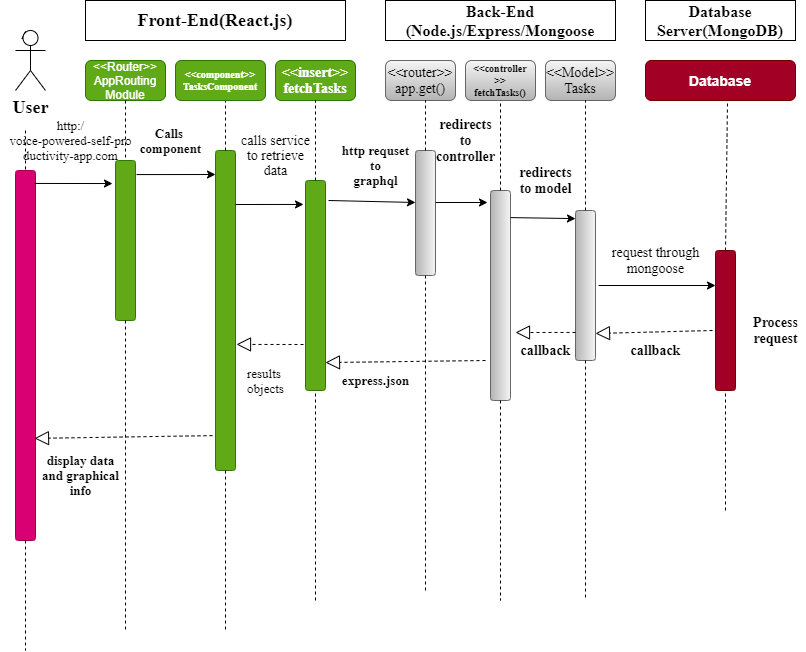

The diagram above was exported from draw.io. Its source (the exported page's mxGraphModel, read from the mxfile embedded in the PNG):
<mxGraphModel dx="682" dy="687" grid="1" gridSize="10" guides="1" tooltips="1" connect="1" arrows="1" fold="1" page="1" pageScale="1" pageWidth="850" pageHeight="1100" math="0" shadow="0">
  <root>
    <mxCell id="0" />
    <mxCell id="1" parent="0" />
    <mxCell id="hq1FBOOwmCVYk8TP00cu-3" style="edgeStyle=orthogonalEdgeStyle;rounded=0;orthogonalLoop=1;jettySize=auto;html=1;exitX=0.25;exitY=0.1;exitDx=0;exitDy=0;exitPerimeter=0;" parent="1" source="hq1FBOOwmCVYk8TP00cu-1" edge="1">
      <mxGeometry relative="1" as="geometry">
        <mxPoint x="60" y="70" as="targetPoint" />
      </mxGeometry>
    </mxCell>
    <mxCell id="hq1FBOOwmCVYk8TP00cu-1" value="&lt;font face=&quot;Times New Roman&quot; size=&quot;1&quot;&gt;&lt;b style=&quot;font-size: 18px&quot;&gt;User&lt;/b&gt;&lt;/font&gt;" style="shape=umlActor;verticalLabelPosition=bottom;verticalAlign=top;html=1;outlineConnect=0;" parent="1" vertex="1">
      <mxGeometry x="50" y="70" width="30" height="60" as="geometry" />
    </mxCell>
    <mxCell id="hq1FBOOwmCVYk8TP00cu-2" value="Front-End(React.js)" style="rounded=0;whiteSpace=wrap;html=1;fontFamily=Times New Roman;fontStyle=1;fontSize=18;" parent="1" vertex="1">
      <mxGeometry x="120" y="40" width="260" height="40" as="geometry" />
    </mxCell>
    <mxCell id="hq1FBOOwmCVYk8TP00cu-4" value="Back-End&lt;br&gt;(Node.js/Express/Mongoose" style="rounded=0;whiteSpace=wrap;html=1;fontFamily=Times New Roman;fontStyle=1;fontSize=16;" parent="1" vertex="1">
      <mxGeometry x="420" y="40" width="230" height="40" as="geometry" />
    </mxCell>
    <mxCell id="hq1FBOOwmCVYk8TP00cu-5" value="Database Server(MongoDB)" style="rounded=0;whiteSpace=wrap;html=1;fontFamily=Times New Roman;fontSize=16;fontStyle=1" parent="1" vertex="1">
      <mxGeometry x="680" y="40" width="150" height="40" as="geometry" />
    </mxCell>
    <mxCell id="hq1FBOOwmCVYk8TP00cu-6" value="&amp;lt;&amp;lt;Router&amp;gt;&amp;gt;&lt;br&gt;AppRouting&lt;br&gt;Module" style="rounded=1;whiteSpace=wrap;html=1;fillColor=#60a917;strokeColor=#2D7600;fontColor=#ffffff;" parent="1" vertex="1">
      <mxGeometry x="120" y="100" width="80" height="40" as="geometry" />
    </mxCell>
    <mxCell id="HimexdIa_nyhEuFzRo-0-1" value="&amp;lt;&amp;lt;insert&amp;gt;&amp;gt;&lt;br&gt;fetchTasks" style="rounded=1;whiteSpace=wrap;html=1;fillColor=#60a917;strokeColor=#2D7600;fontColor=#ffffff;fontFamily=Times New Roman;fontSize=14;fontStyle=1" parent="1" vertex="1">
      <mxGeometry x="310" y="100" width="80" height="40" as="geometry" />
    </mxCell>
    <mxCell id="HimexdIa_nyhEuFzRo-0-2" value="&amp;lt;&amp;lt;router&amp;gt;&amp;gt;&lt;br&gt;app.get()" style="rounded=1;whiteSpace=wrap;html=1;gradientColor=#b3b3b3;fillColor=#f5f5f5;strokeColor=#666666;fontFamily=Times New Roman;fontSize=14;" parent="1" vertex="1">
      <mxGeometry x="420" y="100" width="70" height="40" as="geometry" />
    </mxCell>
    <mxCell id="HimexdIa_nyhEuFzRo-0-3" value="&amp;lt;&amp;lt;controller&lt;br style=&quot;font-size: 10px&quot;&gt;&amp;gt;&amp;gt;&lt;br style=&quot;font-size: 10px&quot;&gt;fetchTasks()" style="rounded=1;whiteSpace=wrap;html=1;gradientColor=#b3b3b3;fillColor=#f5f5f5;strokeColor=#666666;fontSize=10;fontStyle=1;fontFamily=Times New Roman;" parent="1" vertex="1">
      <mxGeometry x="500" y="100" width="70" height="40" as="geometry" />
    </mxCell>
    <mxCell id="HimexdIa_nyhEuFzRo-0-4" value="&amp;lt;&amp;lt;Model&amp;gt;&amp;gt;&lt;br&gt;Tasks" style="rounded=1;whiteSpace=wrap;html=1;gradientColor=#b3b3b3;fillColor=#f5f5f5;strokeColor=#666666;fontSize=14;fontFamily=Times New Roman;" parent="1" vertex="1">
      <mxGeometry x="580" y="100" width="70" height="40" as="geometry" />
    </mxCell>
    <mxCell id="HimexdIa_nyhEuFzRo-0-5" value="Database" style="rounded=1;whiteSpace=wrap;html=1;fillColor=#a20025;strokeColor=#6F0000;fontColor=#ffffff;fontSize=14;fontStyle=1" parent="1" vertex="1">
      <mxGeometry x="680" y="100" width="150" height="40" as="geometry" />
    </mxCell>
    <mxCell id="HimexdIa_nyhEuFzRo-0-6" value="" style="rounded=1;whiteSpace=wrap;html=1;direction=south;fillColor=#d80073;strokeColor=#A50040;fontColor=#ffffff;" parent="1" vertex="1">
      <mxGeometry x="50" y="210" width="20" height="370" as="geometry" />
    </mxCell>
    <mxCell id="HimexdIa_nyhEuFzRo-0-7" value="" style="rounded=1;whiteSpace=wrap;html=1;direction=south;fillColor=#60a917;strokeColor=#2D7600;fontColor=#ffffff;" parent="1" vertex="1">
      <mxGeometry x="150" y="200" width="20" height="160" as="geometry" />
    </mxCell>
    <mxCell id="HimexdIa_nyhEuFzRo-0-8" value="" style="rounded=1;whiteSpace=wrap;html=1;fontFamily=Times New Roman;fontSize=14;direction=south;fillColor=#a20025;strokeColor=#6F0000;fontColor=#ffffff;" parent="1" vertex="1">
      <mxGeometry x="750" y="290" width="20" height="140" as="geometry" />
    </mxCell>
    <mxCell id="HimexdIa_nyhEuFzRo-0-10" value="" style="endArrow=none;dashed=1;html=1;fontFamily=Times New Roman;fontSize=14;exitX=0;exitY=0.5;exitDx=0;exitDy=0;" parent="1" source="HimexdIa_nyhEuFzRo-0-8" edge="1">
      <mxGeometry width="50" height="50" relative="1" as="geometry">
        <mxPoint x="620" y="290" as="sourcePoint" />
        <mxPoint x="762" y="142" as="targetPoint" />
      </mxGeometry>
    </mxCell>
    <mxCell id="HimexdIa_nyhEuFzRo-0-11" value="" style="endArrow=none;dashed=1;html=1;fontFamily=Times New Roman;fontSize=14;entryX=1;entryY=0.5;entryDx=0;entryDy=0;" parent="1" target="HimexdIa_nyhEuFzRo-0-8" edge="1">
      <mxGeometry width="50" height="50" relative="1" as="geometry">
        <mxPoint x="760" y="550" as="sourcePoint" />
        <mxPoint x="670" y="240" as="targetPoint" />
      </mxGeometry>
    </mxCell>
    <mxCell id="HimexdIa_nyhEuFzRo-0-15" value="&lt;b&gt;Process&lt;br&gt;request&lt;br&gt;&lt;/b&gt;" style="text;html=1;align=center;verticalAlign=middle;resizable=0;points=[];autosize=1;strokeColor=none;fillColor=none;fontSize=14;fontFamily=Times New Roman;" parent="1" vertex="1">
      <mxGeometry x="780" y="350" width="60" height="40" as="geometry" />
    </mxCell>
    <mxCell id="HimexdIa_nyhEuFzRo-0-16" value="" style="rounded=1;whiteSpace=wrap;html=1;fontFamily=Times New Roman;fontSize=14;direction=south;gradientColor=#b3b3b3;fillColor=#f5f5f5;strokeColor=#666666;" parent="1" vertex="1">
      <mxGeometry x="610" y="250" width="20" height="150" as="geometry" />
    </mxCell>
    <mxCell id="HimexdIa_nyhEuFzRo-0-17" value="" style="rounded=1;whiteSpace=wrap;html=1;fontFamily=Times New Roman;fontSize=14;direction=south;gradientColor=#b3b3b3;fillColor=#f5f5f5;strokeColor=#666666;" parent="1" vertex="1">
      <mxGeometry x="525" y="230" width="20" height="210" as="geometry" />
    </mxCell>
    <mxCell id="HimexdIa_nyhEuFzRo-0-18" value="" style="rounded=1;whiteSpace=wrap;html=1;fontFamily=Times New Roman;fontSize=14;direction=south;gradientColor=#b3b3b3;fillColor=#f5f5f5;strokeColor=#666666;" parent="1" vertex="1">
      <mxGeometry x="450" y="190" width="20" height="125" as="geometry" />
    </mxCell>
    <mxCell id="HimexdIa_nyhEuFzRo-0-19" value="" style="rounded=1;whiteSpace=wrap;html=1;fontFamily=Times New Roman;fontSize=14;direction=south;fillColor=#60a917;strokeColor=#2D7600;fontColor=#ffffff;" parent="1" vertex="1">
      <mxGeometry x="250" y="190" width="20" height="320" as="geometry" />
    </mxCell>
    <mxCell id="HimexdIa_nyhEuFzRo-0-20" value="" style="rounded=1;whiteSpace=wrap;html=1;fontFamily=Times New Roman;fontSize=14;direction=south;fillColor=#60a917;strokeColor=#2D7600;fontColor=#ffffff;" parent="1" vertex="1">
      <mxGeometry x="340" y="220" width="20" height="210" as="geometry" />
    </mxCell>
    <mxCell id="HimexdIa_nyhEuFzRo-0-22" value="" style="endArrow=none;dashed=1;html=1;fontFamily=Times New Roman;fontSize=14;exitX=0;exitY=0.5;exitDx=0;exitDy=0;" parent="1" source="HimexdIa_nyhEuFzRo-0-16" edge="1">
      <mxGeometry width="50" height="50" relative="1" as="geometry">
        <mxPoint x="540" y="280" as="sourcePoint" />
        <mxPoint x="620" y="140" as="targetPoint" />
      </mxGeometry>
    </mxCell>
    <mxCell id="HimexdIa_nyhEuFzRo-0-24" value="" style="endArrow=none;dashed=1;html=1;fontFamily=Times New Roman;fontSize=14;exitX=1;exitY=0.5;exitDx=0;exitDy=0;" parent="1" source="HimexdIa_nyhEuFzRo-0-16" edge="1">
      <mxGeometry width="50" height="50" relative="1" as="geometry">
        <mxPoint x="540" y="280" as="sourcePoint" />
        <mxPoint x="620" y="640" as="targetPoint" />
      </mxGeometry>
    </mxCell>
    <mxCell id="HimexdIa_nyhEuFzRo-0-25" value="" style="endArrow=none;dashed=1;html=1;fontFamily=Times New Roman;fontSize=14;entryX=0.5;entryY=1;entryDx=0;entryDy=0;exitX=0;exitY=0.5;exitDx=0;exitDy=0;" parent="1" source="HimexdIa_nyhEuFzRo-0-17" target="HimexdIa_nyhEuFzRo-0-3" edge="1">
      <mxGeometry width="50" height="50" relative="1" as="geometry">
        <mxPoint x="540" y="280" as="sourcePoint" />
        <mxPoint x="590" y="230" as="targetPoint" />
      </mxGeometry>
    </mxCell>
    <mxCell id="HimexdIa_nyhEuFzRo-0-26" value="" style="endArrow=none;dashed=1;html=1;fontFamily=Times New Roman;fontSize=14;exitX=1;exitY=0.5;exitDx=0;exitDy=0;" parent="1" source="HimexdIa_nyhEuFzRo-0-17" edge="1">
      <mxGeometry width="50" height="50" relative="1" as="geometry">
        <mxPoint x="540" y="280" as="sourcePoint" />
        <mxPoint x="535" y="640" as="targetPoint" />
      </mxGeometry>
    </mxCell>
    <mxCell id="HimexdIa_nyhEuFzRo-0-27" value="" style="endArrow=classic;html=1;fontFamily=Times New Roman;fontSize=14;entryX=0.25;entryY=1;entryDx=0;entryDy=0;" parent="1" target="HimexdIa_nyhEuFzRo-0-8" edge="1">
      <mxGeometry width="50" height="50" relative="1" as="geometry">
        <mxPoint x="633" y="325" as="sourcePoint" />
        <mxPoint x="590" y="200" as="targetPoint" />
      </mxGeometry>
    </mxCell>
    <mxCell id="HimexdIa_nyhEuFzRo-0-28" value="request through&lt;br&gt;mongoose" style="text;html=1;align=center;verticalAlign=middle;resizable=0;points=[];autosize=1;strokeColor=none;fillColor=none;fontSize=14;fontFamily=Times New Roman;" parent="1" vertex="1">
      <mxGeometry x="640" y="280" width="100" height="40" as="geometry" />
    </mxCell>
    <mxCell id="HimexdIa_nyhEuFzRo-0-34" value="&lt;b&gt;callback&lt;/b&gt;" style="text;html=1;align=center;verticalAlign=middle;resizable=0;points=[];autosize=1;strokeColor=none;fillColor=none;fontSize=14;fontFamily=Times New Roman;" parent="1" vertex="1">
      <mxGeometry x="655" y="380" width="70" height="20" as="geometry" />
    </mxCell>
    <mxCell id="HimexdIa_nyhEuFzRo-0-37" value="&lt;b&gt;redirects&lt;br&gt;to model&lt;br&gt;&lt;/b&gt;" style="text;html=1;align=center;verticalAlign=middle;resizable=0;points=[];autosize=1;strokeColor=none;fillColor=none;fontSize=14;fontFamily=Times New Roman;" parent="1" vertex="1">
      <mxGeometry x="545" y="200" width="70" height="40" as="geometry" />
    </mxCell>
    <mxCell id="HimexdIa_nyhEuFzRo-0-38" value="" style="endArrow=classic;html=1;fontFamily=Times New Roman;fontSize=14;exitX=0.129;exitY=0;exitDx=0;exitDy=0;exitPerimeter=0;entryX=0.054;entryY=1;entryDx=0;entryDy=0;entryPerimeter=0;" parent="1" source="HimexdIa_nyhEuFzRo-0-17" target="HimexdIa_nyhEuFzRo-0-16" edge="1">
      <mxGeometry width="50" height="50" relative="1" as="geometry">
        <mxPoint x="540" y="230" as="sourcePoint" />
        <mxPoint x="600" y="257" as="targetPoint" />
      </mxGeometry>
    </mxCell>
    <mxCell id="HimexdIa_nyhEuFzRo-0-41" value="&lt;b&gt;callback&lt;/b&gt;" style="text;html=1;align=center;verticalAlign=middle;resizable=0;points=[];autosize=1;strokeColor=none;fillColor=none;fontSize=14;fontFamily=Times New Roman;" parent="1" vertex="1">
      <mxGeometry x="545" y="380" width="70" height="20" as="geometry" />
    </mxCell>
    <mxCell id="HimexdIa_nyhEuFzRo-0-42" value="" style="endArrow=none;dashed=1;html=1;fontFamily=Times New Roman;fontSize=14;exitX=0;exitY=0.5;exitDx=0;exitDy=0;" parent="1" source="HimexdIa_nyhEuFzRo-0-18" edge="1">
      <mxGeometry width="50" height="50" relative="1" as="geometry">
        <mxPoint x="540" y="230" as="sourcePoint" />
        <mxPoint x="460" y="140" as="targetPoint" />
      </mxGeometry>
    </mxCell>
    <mxCell id="HimexdIa_nyhEuFzRo-0-43" value="" style="endArrow=none;dashed=1;html=1;fontFamily=Times New Roman;fontSize=14;exitX=1;exitY=0.5;exitDx=0;exitDy=0;" parent="1" source="HimexdIa_nyhEuFzRo-0-18" edge="1">
      <mxGeometry width="50" height="50" relative="1" as="geometry">
        <mxPoint x="460" y="320" as="sourcePoint" />
        <mxPoint x="460" y="630" as="targetPoint" />
      </mxGeometry>
    </mxCell>
    <mxCell id="HimexdIa_nyhEuFzRo-0-46" value="" style="endArrow=block;dashed=1;endFill=0;endSize=12;html=1;fontFamily=Times New Roman;fontSize=14;" parent="1" edge="1">
      <mxGeometry width="160" relative="1" as="geometry">
        <mxPoint x="747" y="370" as="sourcePoint" />
        <mxPoint x="630" y="373" as="targetPoint" />
      </mxGeometry>
    </mxCell>
    <mxCell id="HimexdIa_nyhEuFzRo-0-48" value="" style="endArrow=block;dashed=1;endFill=0;endSize=12;html=1;fontFamily=Times New Roman;fontSize=14;exitX=0.813;exitY=1;exitDx=0;exitDy=0;exitPerimeter=0;" parent="1" source="HimexdIa_nyhEuFzRo-0-16" edge="1">
      <mxGeometry width="160" relative="1" as="geometry">
        <mxPoint x="490" y="210" as="sourcePoint" />
        <mxPoint x="550" y="372" as="targetPoint" />
      </mxGeometry>
    </mxCell>
    <mxCell id="HimexdIa_nyhEuFzRo-0-49" value="" style="endArrow=classic;html=1;fontFamily=Times New Roman;fontSize=14;" parent="1" edge="1">
      <mxGeometry width="50" height="50" relative="1" as="geometry">
        <mxPoint x="470" y="242" as="sourcePoint" />
        <mxPoint x="522" y="242" as="targetPoint" />
      </mxGeometry>
    </mxCell>
    <mxCell id="HimexdIa_nyhEuFzRo-0-50" value="redirects&lt;br&gt;to&lt;br&gt;controller" style="text;html=1;align=center;verticalAlign=middle;resizable=0;points=[];autosize=1;strokeColor=none;fillColor=none;fontSize=14;fontFamily=Times New Roman;fontStyle=1;rotation=0;" parent="1" vertex="1">
      <mxGeometry x="465" y="150" width="70" height="60" as="geometry" />
    </mxCell>
    <mxCell id="HimexdIa_nyhEuFzRo-0-51" value="" style="endArrow=block;dashed=1;endFill=0;endSize=12;html=1;fontFamily=Times New Roman;fontSize=14;entryX=0.867;entryY=0;entryDx=0;entryDy=0;entryPerimeter=0;" parent="1" target="HimexdIa_nyhEuFzRo-0-20" edge="1">
      <mxGeometry width="160" relative="1" as="geometry">
        <mxPoint x="520" y="400" as="sourcePoint" />
        <mxPoint x="650" y="380" as="targetPoint" />
      </mxGeometry>
    </mxCell>
    <mxCell id="HimexdIa_nyhEuFzRo-0-52" value="" style="endArrow=classic;html=1;fontFamily=Times New Roman;fontSize=14;" parent="1" edge="1">
      <mxGeometry width="50" height="50" relative="1" as="geometry">
        <mxPoint x="363" y="240" as="sourcePoint" />
        <mxPoint x="450" y="242" as="targetPoint" />
      </mxGeometry>
    </mxCell>
    <mxCell id="HimexdIa_nyhEuFzRo-0-53" value="" style="endArrow=classic;html=1;fontFamily=Times New Roman;fontSize=14;entryX=0.114;entryY=1.1;entryDx=0;entryDy=0;entryPerimeter=0;" parent="1" target="HimexdIa_nyhEuFzRo-0-20" edge="1">
      <mxGeometry width="50" height="50" relative="1" as="geometry">
        <mxPoint x="270" y="244" as="sourcePoint" />
        <mxPoint x="350" y="350" as="targetPoint" />
      </mxGeometry>
    </mxCell>
    <mxCell id="HimexdIa_nyhEuFzRo-0-54" value="" style="endArrow=block;dashed=1;endFill=0;endSize=12;html=1;fontFamily=Times New Roman;fontSize=14;entryX=0.606;entryY=-0.05;entryDx=0;entryDy=0;entryPerimeter=0;" parent="1" target="HimexdIa_nyhEuFzRo-0-19" edge="1">
      <mxGeometry width="160" relative="1" as="geometry">
        <mxPoint x="338" y="384" as="sourcePoint" />
        <mxPoint x="280" y="380" as="targetPoint" />
      </mxGeometry>
    </mxCell>
    <mxCell id="HimexdIa_nyhEuFzRo-0-55" value="" style="endArrow=none;dashed=1;html=1;fontFamily=Times New Roman;fontSize=14;entryX=0.5;entryY=1;entryDx=0;entryDy=0;" parent="1" source="HimexdIa_nyhEuFzRo-0-20" target="HimexdIa_nyhEuFzRo-0-1" edge="1">
      <mxGeometry width="50" height="50" relative="1" as="geometry">
        <mxPoint x="300" y="400" as="sourcePoint" />
        <mxPoint x="350" y="350" as="targetPoint" />
      </mxGeometry>
    </mxCell>
    <mxCell id="HimexdIa_nyhEuFzRo-0-56" value="" style="endArrow=none;dashed=1;html=1;fontFamily=Times New Roman;fontSize=14;entryX=1;entryY=0.5;entryDx=0;entryDy=0;" parent="1" target="HimexdIa_nyhEuFzRo-0-20" edge="1">
      <mxGeometry width="50" height="50" relative="1" as="geometry">
        <mxPoint x="350" y="640" as="sourcePoint" />
        <mxPoint x="350" y="350" as="targetPoint" />
      </mxGeometry>
    </mxCell>
    <mxCell id="HimexdIa_nyhEuFzRo-0-57" value="" style="endArrow=none;dashed=1;html=1;fontFamily=Times New Roman;fontSize=14;entryX=0.5;entryY=1;entryDx=0;entryDy=0;exitX=0;exitY=0.5;exitDx=0;exitDy=0;" parent="1" source="HimexdIa_nyhEuFzRo-0-19" edge="1">
      <mxGeometry width="50" height="50" relative="1" as="geometry">
        <mxPoint x="300" y="400" as="sourcePoint" />
        <mxPoint x="260" y="140" as="targetPoint" />
      </mxGeometry>
    </mxCell>
    <mxCell id="HimexdIa_nyhEuFzRo-0-58" value="" style="endArrow=none;dashed=1;html=1;fontFamily=Times New Roman;fontSize=14;exitX=1;exitY=0.5;exitDx=0;exitDy=0;" parent="1" source="HimexdIa_nyhEuFzRo-0-19" edge="1">
      <mxGeometry width="50" height="50" relative="1" as="geometry">
        <mxPoint x="260" y="520" as="sourcePoint" />
        <mxPoint x="260" y="670" as="targetPoint" />
      </mxGeometry>
    </mxCell>
    <mxCell id="HimexdIa_nyhEuFzRo-0-59" value="" style="endArrow=none;dashed=1;html=1;fontFamily=Times New Roman;fontSize=14;exitX=0.5;exitY=1;exitDx=0;exitDy=0;entryX=0;entryY=0.5;entryDx=0;entryDy=0;" parent="1" source="hq1FBOOwmCVYk8TP00cu-6" target="HimexdIa_nyhEuFzRo-0-7" edge="1">
      <mxGeometry width="50" height="50" relative="1" as="geometry">
        <mxPoint x="300" y="400" as="sourcePoint" />
        <mxPoint x="350" y="350" as="targetPoint" />
      </mxGeometry>
    </mxCell>
    <mxCell id="HimexdIa_nyhEuFzRo-0-60" value="" style="endArrow=none;dashed=1;html=1;fontFamily=Times New Roman;fontSize=14;exitX=1;exitY=0.5;exitDx=0;exitDy=0;" parent="1" source="HimexdIa_nyhEuFzRo-0-7" edge="1">
      <mxGeometry width="50" height="50" relative="1" as="geometry">
        <mxPoint x="300" y="400" as="sourcePoint" />
        <mxPoint x="160" y="670" as="targetPoint" />
      </mxGeometry>
    </mxCell>
    <mxCell id="HimexdIa_nyhEuFzRo-0-63" value="" style="endArrow=none;dashed=1;html=1;fontFamily=Times New Roman;fontSize=17;entryX=0;entryY=0.5;entryDx=0;entryDy=0;" parent="1" target="HimexdIa_nyhEuFzRo-0-6" edge="1">
      <mxGeometry width="50" height="50" relative="1" as="geometry">
        <mxPoint x="60" y="170" as="sourcePoint" />
        <mxPoint x="350" y="350" as="targetPoint" />
      </mxGeometry>
    </mxCell>
    <mxCell id="HimexdIa_nyhEuFzRo-0-65" value="" style="endArrow=none;dashed=1;html=1;fontFamily=Times New Roman;fontSize=17;exitX=1;exitY=0.5;exitDx=0;exitDy=0;" parent="1" source="HimexdIa_nyhEuFzRo-0-6" edge="1">
      <mxGeometry width="50" height="50" relative="1" as="geometry">
        <mxPoint x="300" y="400" as="sourcePoint" />
        <mxPoint x="60" y="690" as="targetPoint" />
      </mxGeometry>
    </mxCell>
    <mxCell id="HimexdIa_nyhEuFzRo-0-66" value="" style="endArrow=classic;html=1;fontFamily=Times New Roman;fontSize=17;exitX=0.088;exitY=-0.05;exitDx=0;exitDy=0;exitPerimeter=0;" parent="1" source="HimexdIa_nyhEuFzRo-0-7" edge="1">
      <mxGeometry width="50" height="50" relative="1" as="geometry">
        <mxPoint x="260" y="380" as="sourcePoint" />
        <mxPoint x="250" y="214" as="targetPoint" />
      </mxGeometry>
    </mxCell>
    <mxCell id="HimexdIa_nyhEuFzRo-0-67" value="" style="endArrow=classic;html=1;fontFamily=Times New Roman;fontSize=17;exitX=0.035;exitY=0.05;exitDx=0;exitDy=0;exitPerimeter=0;entryX=0.144;entryY=1.15;entryDx=0;entryDy=0;entryPerimeter=0;" parent="1" source="HimexdIa_nyhEuFzRo-0-6" target="HimexdIa_nyhEuFzRo-0-7" edge="1">
      <mxGeometry width="50" height="50" relative="1" as="geometry">
        <mxPoint x="260" y="380" as="sourcePoint" />
        <mxPoint x="150" y="220" as="targetPoint" />
      </mxGeometry>
    </mxCell>
    <mxCell id="HimexdIa_nyhEuFzRo-0-68" value="" style="endArrow=block;dashed=1;endFill=0;endSize=12;html=1;fontFamily=Times New Roman;fontSize=17;exitX=0.891;exitY=1.15;exitDx=0;exitDy=0;exitPerimeter=0;entryX=0.724;entryY=0.05;entryDx=0;entryDy=0;entryPerimeter=0;" parent="1" source="HimexdIa_nyhEuFzRo-0-19" target="HimexdIa_nyhEuFzRo-0-6" edge="1">
      <mxGeometry width="160" relative="1" as="geometry">
        <mxPoint x="200" y="360" as="sourcePoint" />
        <mxPoint x="360" y="360" as="targetPoint" />
      </mxGeometry>
    </mxCell>
    <mxCell id="HimexdIa_nyhEuFzRo-0-69" value="&lt;font size=&quot;1&quot;&gt;&amp;lt;&amp;lt;component&amp;gt;&amp;gt;&lt;br&gt;TasksComponent&lt;br&gt;&lt;/font&gt;" style="rounded=1;whiteSpace=wrap;html=1;fontFamily=Times New Roman;fontSize=8;fillColor=#60a917;strokeColor=#2D7600;fontColor=#ffffff;fontStyle=1" parent="1" vertex="1">
      <mxGeometry x="210" y="100" width="90" height="40" as="geometry" />
    </mxCell>
    <mxCell id="HimexdIa_nyhEuFzRo-0-70" value="&lt;font style=&quot;font-size: 13px;&quot;&gt;&lt;b style=&quot;font-size: 13px;&quot;&gt;Calls &lt;br style=&quot;font-size: 13px;&quot;&gt;component&lt;/b&gt;&lt;/font&gt;" style="text;html=1;align=center;verticalAlign=middle;resizable=0;points=[];autosize=1;strokeColor=none;fillColor=none;fontSize=13;fontFamily=Times New Roman;" parent="1" vertex="1">
      <mxGeometry x="165" y="160" width="80" height="40" as="geometry" />
    </mxCell>
    <mxCell id="HimexdIa_nyhEuFzRo-0-71" value="&lt;span style=&quot;font-size: 14px&quot;&gt;calls service&lt;br&gt;to retrieve&lt;br&gt;data&lt;br&gt;&lt;/span&gt;" style="text;html=1;align=center;verticalAlign=middle;resizable=0;points=[];autosize=1;strokeColor=none;fillColor=none;fontSize=13;fontFamily=Times New Roman;" parent="1" vertex="1">
      <mxGeometry x="270" y="170" width="80" height="50" as="geometry" />
    </mxCell>
    <mxCell id="HimexdIa_nyhEuFzRo-0-72" value="&lt;b&gt;display data&lt;br&gt;and graphical&lt;br&gt;info&lt;br&gt;&lt;/b&gt;" style="text;html=1;align=center;verticalAlign=middle;resizable=0;points=[];autosize=1;strokeColor=none;fillColor=none;fontSize=13;fontFamily=Times New Roman;" parent="1" vertex="1">
      <mxGeometry x="70" y="490" width="90" height="50" as="geometry" />
    </mxCell>
    <mxCell id="HimexdIa_nyhEuFzRo-0-73" value="express.json" style="text;html=1;align=center;verticalAlign=middle;resizable=0;points=[];autosize=1;strokeColor=none;fillColor=none;fontSize=13;fontFamily=Times New Roman;fontStyle=1" parent="1" vertex="1">
      <mxGeometry x="370" y="410" width="80" height="20" as="geometry" />
    </mxCell>
    <mxCell id="HimexdIa_nyhEuFzRo-0-74" value="&lt;b&gt;http requset&lt;br&gt;to&lt;br&gt;graphql&lt;br&gt;&lt;/b&gt;" style="text;html=1;align=center;verticalAlign=middle;resizable=0;points=[];autosize=1;strokeColor=none;fillColor=none;fontSize=13;fontFamily=Times New Roman;" parent="1" vertex="1">
      <mxGeometry x="370" y="180" width="80" height="50" as="geometry" />
    </mxCell>
    <mxCell id="HimexdIa_nyhEuFzRo-0-75" value="results&amp;nbsp;&lt;br&gt;objects" style="text;html=1;align=center;verticalAlign=middle;resizable=0;points=[];autosize=1;strokeColor=none;fillColor=none;fontSize=13;fontFamily=Times New Roman;" parent="1" vertex="1">
      <mxGeometry x="275" y="400" width="50" height="40" as="geometry" />
    </mxCell>
    <mxCell id="HimexdIa_nyhEuFzRo-0-76" value="http:/&lt;br&gt;voice-powered-self-pro&lt;br&gt;ductivity-app.com" style="text;html=1;align=center;verticalAlign=middle;resizable=0;points=[];autosize=1;strokeColor=none;fillColor=none;fontSize=13;fontFamily=Times New Roman;" parent="1" vertex="1">
      <mxGeometry x="35" y="155" width="140" height="50" as="geometry" />
    </mxCell>
  </root>
</mxGraphModel>